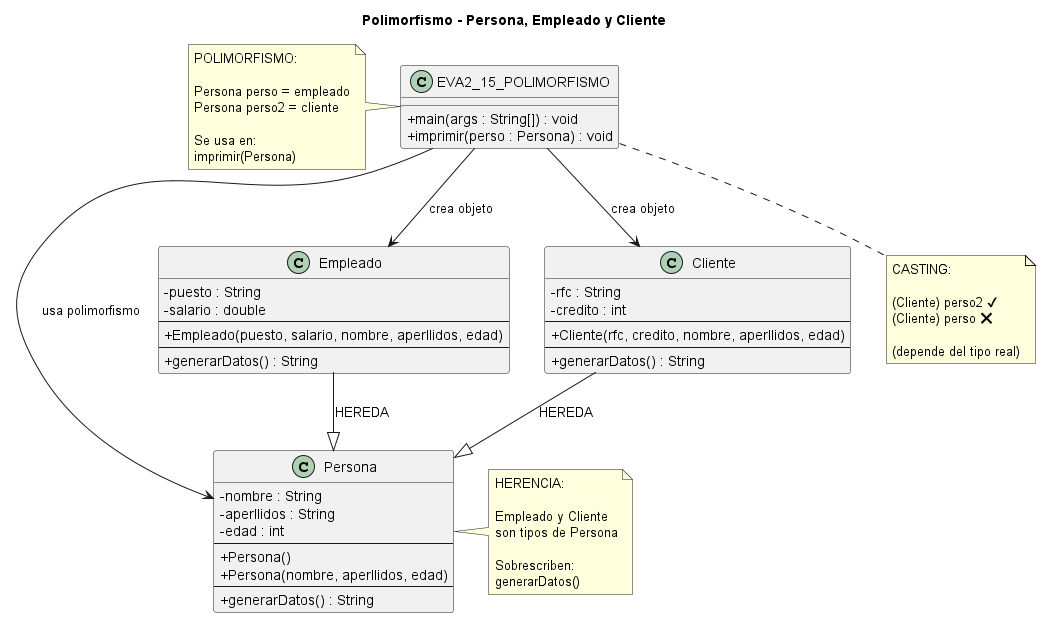

The diagram above was rendered by PlantUML. Its source (embedded in the PNG):
@startuml
title Polimorfismo - Persona, Empleado y Cliente

skinparam classAttributeIconSize 0

class EVA2_15_POLIMORFISMO {
+main(args : String[]) : void
+imprimir(perso : Persona) : void
}

class Persona {
-nombre : String
-aperllidos : String
-edad : int
--
+Persona()
+Persona(nombre, aperllidos, edad)
--
+generarDatos() : String
}

class Empleado {
-puesto : String
-salario : double
--
+Empleado(puesto, salario, nombre, aperllidos, edad)
--
+generarDatos() : String
}

class Cliente {
-rfc : String
-credito : int
--
+Cliente(rfc, credito, nombre, aperllidos, edad)
--
+generarDatos() : String
}

' CREACION DE OBJETOS
EVA2_15_POLIMORFISMO --> Empleado : crea objeto
EVA2_15_POLIMORFISMO --> Cliente : crea objeto

' HERENCIA
Empleado --|> Persona : HEREDA
Cliente --|> Persona : HEREDA

' POLIMORFISMO
EVA2_15_POLIMORFISMO --> Persona : usa polimorfismo

note left of EVA2_15_POLIMORFISMO
POLIMORFISMO:

Persona perso = empleado
Persona perso2 = cliente

Se usa en:
imprimir(Persona)
end note

note right of Persona
HERENCIA:

Empleado y Cliente
son tipos de Persona

Sobrescriben:
generarDatos()
end note

note bottom of EVA2_15_POLIMORFISMO
CASTING:

(Cliente) perso2 ✔
(Cliente) perso ❌

(depende del tipo real)
end note

@enduml